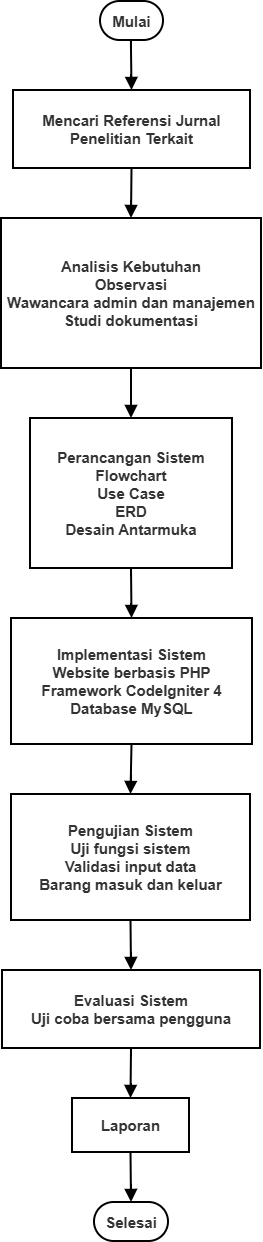

The diagram above was exported from draw.io. Its source (the exported page's mxGraphModel, read from the mxfile embedded in the PNG):
<mxGraphModel dx="940" dy="559" grid="0" gridSize="10" guides="1" tooltips="1" connect="1" arrows="1" fold="1" page="0" pageScale="1" pageWidth="850" pageHeight="1100" math="0" shadow="0">
  <root>
    <mxCell id="0" />
    <mxCell id="1" parent="0" />
    <mxCell id="bv6L0cetNu1ZvzKHOSNl-1" parent="1" style="rounded=1;whiteSpace=wrap;arcSize=50;strokeWidth=2;fillColor=#fff;strokeColor=#000;fontColor=light-dark(#333333,#cccccc);fontStyle=1;fontSize=15;" value="Mulai" vertex="1">
      <mxGeometry height="39" width="63" x="119" y="20" as="geometry" />
    </mxCell>
    <mxCell id="bv6L0cetNu1ZvzKHOSNl-2" parent="1" style="whiteSpace=wrap;strokeWidth=2;fillColor=#fff;strokeColor=#000;fontColor=light-dark(#333333,#cccccc);fontStyle=1;fontSize=15;" value="Mencari Referensi Jurnal&#10;Penelitian Terkait" vertex="1">
      <mxGeometry height="78" width="237" x="32" y="109" as="geometry" />
    </mxCell>
    <mxCell id="bv6L0cetNu1ZvzKHOSNl-3" parent="1" style="whiteSpace=wrap;strokeWidth=2;fillColor=#fff;strokeColor=#000;fontColor=light-dark(#333333,#cccccc);fontStyle=1;fontSize=15;" value="Analisis Kebutuhan&#10;Observasi&#10;Wawancara admin dan manajemen&#10;Studi dokumentasi" vertex="1">
      <mxGeometry height="150" width="260" x="20" y="237" as="geometry" />
    </mxCell>
    <mxCell id="bv6L0cetNu1ZvzKHOSNl-4" parent="1" style="whiteSpace=wrap;strokeWidth=2;fillColor=#fff;strokeColor=#000;fontColor=light-dark(#333333,#cccccc);fontStyle=1;fontSize=15;" value="Perancangan Sistem&#10;Flowchart&#10;Use Case&#10;ERD&#10;Desain Antarmuka" vertex="1">
      <mxGeometry height="150" width="202" x="49" y="437" as="geometry" />
    </mxCell>
    <mxCell id="bv6L0cetNu1ZvzKHOSNl-5" parent="1" style="whiteSpace=wrap;strokeWidth=2;fillColor=#fff;strokeColor=#000;fontColor=light-dark(#333333,#cccccc);fontStyle=1;fontSize=15;" value="Implementasi Sistem&#10;Website berbasis PHP&#10;Framework CodeIgniter 4&#10;Database MySQL" vertex="1">
      <mxGeometry height="126" width="241" x="30" y="637" as="geometry" />
    </mxCell>
    <mxCell id="bv6L0cetNu1ZvzKHOSNl-6" parent="1" style="whiteSpace=wrap;strokeWidth=2;fillColor=#fff;strokeColor=#000;fontColor=light-dark(#333333,#cccccc);fontStyle=1;fontSize=15;" value="Pengujian Sistem&#10;Uji fungsi sistem&#10;Validasi input data&#10;Barang masuk dan keluar" vertex="1">
      <mxGeometry height="126" width="239" x="30" y="813" as="geometry" />
    </mxCell>
    <mxCell id="bv6L0cetNu1ZvzKHOSNl-7" parent="1" style="whiteSpace=wrap;strokeWidth=2;fillColor=#fff;strokeColor=#000;fontColor=light-dark(#333333,#cccccc);fontStyle=1;fontSize=15;" value="Evaluasi Sistem&#10;Uji coba bersama pengguna" vertex="1">
      <mxGeometry height="78" width="258" x="21" y="989" as="geometry" />
    </mxCell>
    <mxCell id="bv6L0cetNu1ZvzKHOSNl-8" parent="1" style="whiteSpace=wrap;strokeWidth=2;fillColor=#fff;strokeColor=#000;fontColor=light-dark(#333333,#cccccc);fontStyle=1;fontSize=15;" value="Laporan" vertex="1">
      <mxGeometry height="54" width="117" x="91" y="1117" as="geometry" />
    </mxCell>
    <mxCell id="bv6L0cetNu1ZvzKHOSNl-9" parent="1" style="rounded=1;whiteSpace=wrap;arcSize=50;strokeWidth=2;fillColor=#fff;strokeColor=#000;fontColor=light-dark(#333333,#cccccc);fontStyle=1;fontSize=15;" value="Selesai" vertex="1">
      <mxGeometry height="39" width="74" x="113" y="1221" as="geometry" />
    </mxCell>
    <mxCell id="bv6L0cetNu1ZvzKHOSNl-10" edge="1" parent="1" source="bv6L0cetNu1ZvzKHOSNl-1" style="curved=1;startArrow=none;endArrow=block;exitX=0.49;exitY=1;entryX=0.5;entryY=0;rounded=0;fontSize=15;startSize=8;endSize=8;strokeWidth=2;fontStyle=1" target="bv6L0cetNu1ZvzKHOSNl-2" value="">
      <mxGeometry relative="1" as="geometry">
        <Array as="points" />
      </mxGeometry>
    </mxCell>
    <mxCell id="bv6L0cetNu1ZvzKHOSNl-11" edge="1" parent="1" source="bv6L0cetNu1ZvzKHOSNl-2" style="curved=1;startArrow=none;endArrow=block;exitX=0.5;exitY=1;entryX=0.5;entryY=0;rounded=0;fontSize=15;startSize=8;endSize=8;strokeWidth=2;fontStyle=1" target="bv6L0cetNu1ZvzKHOSNl-3" value="">
      <mxGeometry relative="1" as="geometry">
        <Array as="points" />
      </mxGeometry>
    </mxCell>
    <mxCell id="bv6L0cetNu1ZvzKHOSNl-12" edge="1" parent="1" source="bv6L0cetNu1ZvzKHOSNl-3" style="curved=1;startArrow=none;endArrow=block;exitX=0.5;exitY=1;entryX=0.5;entryY=0;rounded=0;fontSize=15;startSize=8;endSize=8;strokeWidth=2;fontStyle=1" target="bv6L0cetNu1ZvzKHOSNl-4" value="">
      <mxGeometry relative="1" as="geometry">
        <Array as="points" />
      </mxGeometry>
    </mxCell>
    <mxCell id="bv6L0cetNu1ZvzKHOSNl-13" edge="1" parent="1" source="bv6L0cetNu1ZvzKHOSNl-4" style="curved=1;startArrow=none;endArrow=block;exitX=0.5;exitY=1;entryX=0.5;entryY=0;rounded=0;fontSize=15;startSize=8;endSize=8;strokeWidth=2;fontStyle=1" target="bv6L0cetNu1ZvzKHOSNl-5" value="">
      <mxGeometry relative="1" as="geometry">
        <Array as="points" />
      </mxGeometry>
    </mxCell>
    <mxCell id="bv6L0cetNu1ZvzKHOSNl-14" edge="1" parent="1" source="bv6L0cetNu1ZvzKHOSNl-5" style="curved=1;startArrow=none;endArrow=block;exitX=0.5;exitY=1;entryX=0.5;entryY=0;rounded=0;fontSize=15;startSize=8;endSize=8;strokeWidth=2;fontStyle=1" target="bv6L0cetNu1ZvzKHOSNl-6" value="">
      <mxGeometry relative="1" as="geometry">
        <Array as="points" />
      </mxGeometry>
    </mxCell>
    <mxCell id="bv6L0cetNu1ZvzKHOSNl-15" edge="1" parent="1" source="bv6L0cetNu1ZvzKHOSNl-6" style="curved=1;startArrow=none;endArrow=block;exitX=0.5;exitY=1;entryX=0.5;entryY=0;rounded=0;fontSize=15;startSize=8;endSize=8;strokeWidth=2;fontStyle=1" target="bv6L0cetNu1ZvzKHOSNl-7" value="">
      <mxGeometry relative="1" as="geometry">
        <Array as="points" />
      </mxGeometry>
    </mxCell>
    <mxCell id="bv6L0cetNu1ZvzKHOSNl-16" edge="1" parent="1" source="bv6L0cetNu1ZvzKHOSNl-7" style="curved=1;startArrow=none;endArrow=block;exitX=0.5;exitY=1;entryX=0.5;entryY=0;rounded=0;fontSize=15;startSize=8;endSize=8;strokeWidth=2;fontStyle=1" target="bv6L0cetNu1ZvzKHOSNl-8" value="">
      <mxGeometry relative="1" as="geometry">
        <Array as="points" />
      </mxGeometry>
    </mxCell>
    <mxCell id="bv6L0cetNu1ZvzKHOSNl-17" edge="1" parent="1" source="bv6L0cetNu1ZvzKHOSNl-8" style="curved=1;startArrow=none;endArrow=block;exitX=0.5;exitY=1;entryX=0.5;entryY=0;rounded=0;fontSize=15;startSize=8;endSize=8;strokeWidth=2;fontStyle=1" target="bv6L0cetNu1ZvzKHOSNl-9" value="">
      <mxGeometry relative="1" as="geometry">
        <Array as="points" />
      </mxGeometry>
    </mxCell>
  </root>
</mxGraphModel>